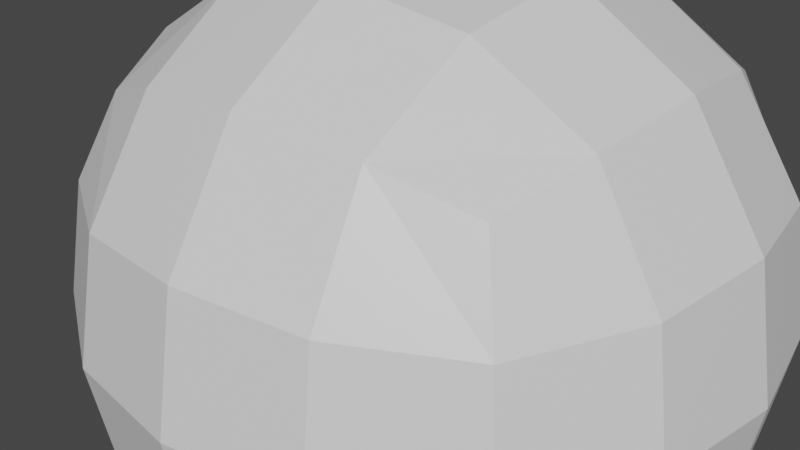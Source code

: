 # Source: cloud_source.blend  (saved by Blender 2.93.20; exported with 4.5.12 LTS)
import bpy
from mathutils import Matrix  # noqa: F401  (used for matrix-valued properties, if any)

bpy.ops.wm.read_factory_settings(use_empty=True)
scene = bpy.context.scene
scene.name = 'Scene'

# ---- collections
col_collection = bpy.data.collections.new('Collection'); scene.collection.children.link(col_collection)

# ---- materials (node trees are filled in below, after node groups)
mat_material = bpy.data.materials.new('Material')
mat_material.alpha_threshold = 0.0
mat_material.use_transparent_shadow = False
mat_material.line_color = (0.0, 0.0, 0.0, 1.0)

# ---- material node trees
mat_material.use_nodes = True; mat_material.node_tree.nodes.clear()
_N = mat_material.node_tree.nodes; _L = mat_material.node_tree.links
n0 = _N.new('ShaderNodeOutputMaterial'); n0.name = 'Material Output'; n0.location = (300, 300)
n1 = _N.new('ShaderNodeBsdfPrincipled'); n1.name = 'Principled BSDF'; n1.location = (10, 300)
n1.distribution = 'GGX'
n1.subsurface_method = 'BURLEY'
n1.inputs[2].default_value = 0.4
n1.inputs[3].default_value = 1.45
n1.inputs[27].default_value = (0.0, 0.0, 0.0, 1.0)
n1.inputs[28].default_value = 1.0
_L.new(n1.outputs[0], n0.inputs[0])
n0.is_active_output = True

# ---- world
world_world = bpy.data.worlds.new('World'); scene.world = world_world
world_world.use_nodes = True; world_world.node_tree.nodes.clear()
_N = world_world.node_tree.nodes; _L = world_world.node_tree.links
n0 = _N.new('ShaderNodeOutputWorld'); n0.name = 'World Output'; n0.location = (300, 300)
n1 = _N.new('ShaderNodeBackground'); n1.name = 'Background'; n1.location = (10, 300)
n1.inputs[0].default_value = (0.05088, 0.05088, 0.05088, 1.0)
_L.new(n1.outputs[0], n0.inputs[0])
n0.is_active_output = True
world_world.color = (0.05088, 0.05088, 0.05088)
world_world.use_sun_shadow = False
world_world.sun_shadow_jitter_overblur = 0.0

# ---- meshes
me_cube = bpy.data.meshes.new('Cube')
me_cube.from_pydata([(1.0, 1.0, 1.0), (1.0, 1.0, -1.0), (1.0, -1.0, 1.0), (1.0, -1.0, -1.0), (-1.0, 1.0, 1.0), (-1.0, 1.0, -1.0), (-1.0, -1.0, 1.0), (-1.0, -1.0, -1.0)], [], [(0, 4, 6, 2), (3, 2, 6, 7), (7, 6, 4, 5), (5, 1, 3, 7), (1, 0, 2, 3), (5, 4, 0, 1)])
_uv = me_cube.uv_layers.new(name='UVMap')
_uv.uv.foreach_set('vector', [0.625, 0.5, 0.875, 0.5, 0.875, 0.75, 0.625, 0.75, 0.375, 0.75, 0.625, 0.75, 0.625, 1.0, 0.375, 1.0, 0.375, 0.0, 0.625, 0.0, 0.625, 0.25, 0.375, 0.25, 0.125, 0.5, 0.375, 0.5, 0.375, 0.75, 0.125, 0.75, 0.375, 0.5, 0.625, 0.5, 0.625, 0.75, 0.375, 0.75, 0.375, 0.25, 0.625, 0.25, 0.625, 0.5, 0.375, 0.5])
me_cube.materials.append(mat_material)
me_cube.use_remesh_preserve_volume = False
me_cube.use_remesh_preserve_attributes = False
me_cube.use_mirror_vertex_groups = False
me_cube.update()

# ---- objects
ob_cube = bpy.data.objects.new('Cube', me_cube)

# ---- transforms, parenting, visibility, modifiers, constraints
ob_cube.location = (0.0, 0.0, 0.0)
ob_cube.lock_rotations_4d = False
ob_cube.empty_display_type = 'ARROWS'
ob_cube.lineart.crease_threshold = 0.0
_m = ob_cube.modifiers.new('Subdivision', 'SUBSURF')
_m.levels = 2
_m = ob_cube.modifiers.new('Displace', 'DISPLACE')

# ---- collection membership
col_collection.objects.link(ob_cube)

# ---- scene / render settings (as saved in the file)
scene.frame_start = 1; scene.frame_end = 250; scene.frame_set(1)
scene.render.engine = 'BLENDER_EEVEE_NEXT'
scene.cycles.use_denoising = False
scene.cycles.samples = 128
scene.cycles.sampling_pattern = 'TABULATED_SOBOL'
scene.cycles.use_adaptive_sampling = False
scene.cycles.use_light_tree = False
scene.view_settings.view_transform = 'Filmic'
bpy.context.view_layer.update()

# ---- added for rendering (the .blend has no active camera and no usable light): camera, sun
cam_auto = bpy.data.cameras.new('AutoCamera')
cam_auto.lens = 50.0
cam_auto.sensor_width = 36.0
cam_auto.clip_end = 1000.0
ob_auto_camera = bpy.data.objects.new('AutoCamera', cam_auto)
scene.collection.objects.link(ob_auto_camera)
ob_auto_camera.location = (2.27799, -2.94137, 2.11822)
ob_auto_camera.rotation_euler = (1.09748, -7.21219e-08, 0.694738)
scene.camera = ob_auto_camera
light_auto_sun = bpy.data.lights.new('AutoSun', 'SUN')
light_auto_sun.energy = 3.0
light_auto_sun.angle = 0.0523599
ob_auto_sun = bpy.data.objects.new('AutoSun', light_auto_sun)
scene.collection.objects.link(ob_auto_sun)
ob_auto_sun.rotation_euler = (0.872665, 0.174533, 0.523599)
bpy.context.view_layer.update()
